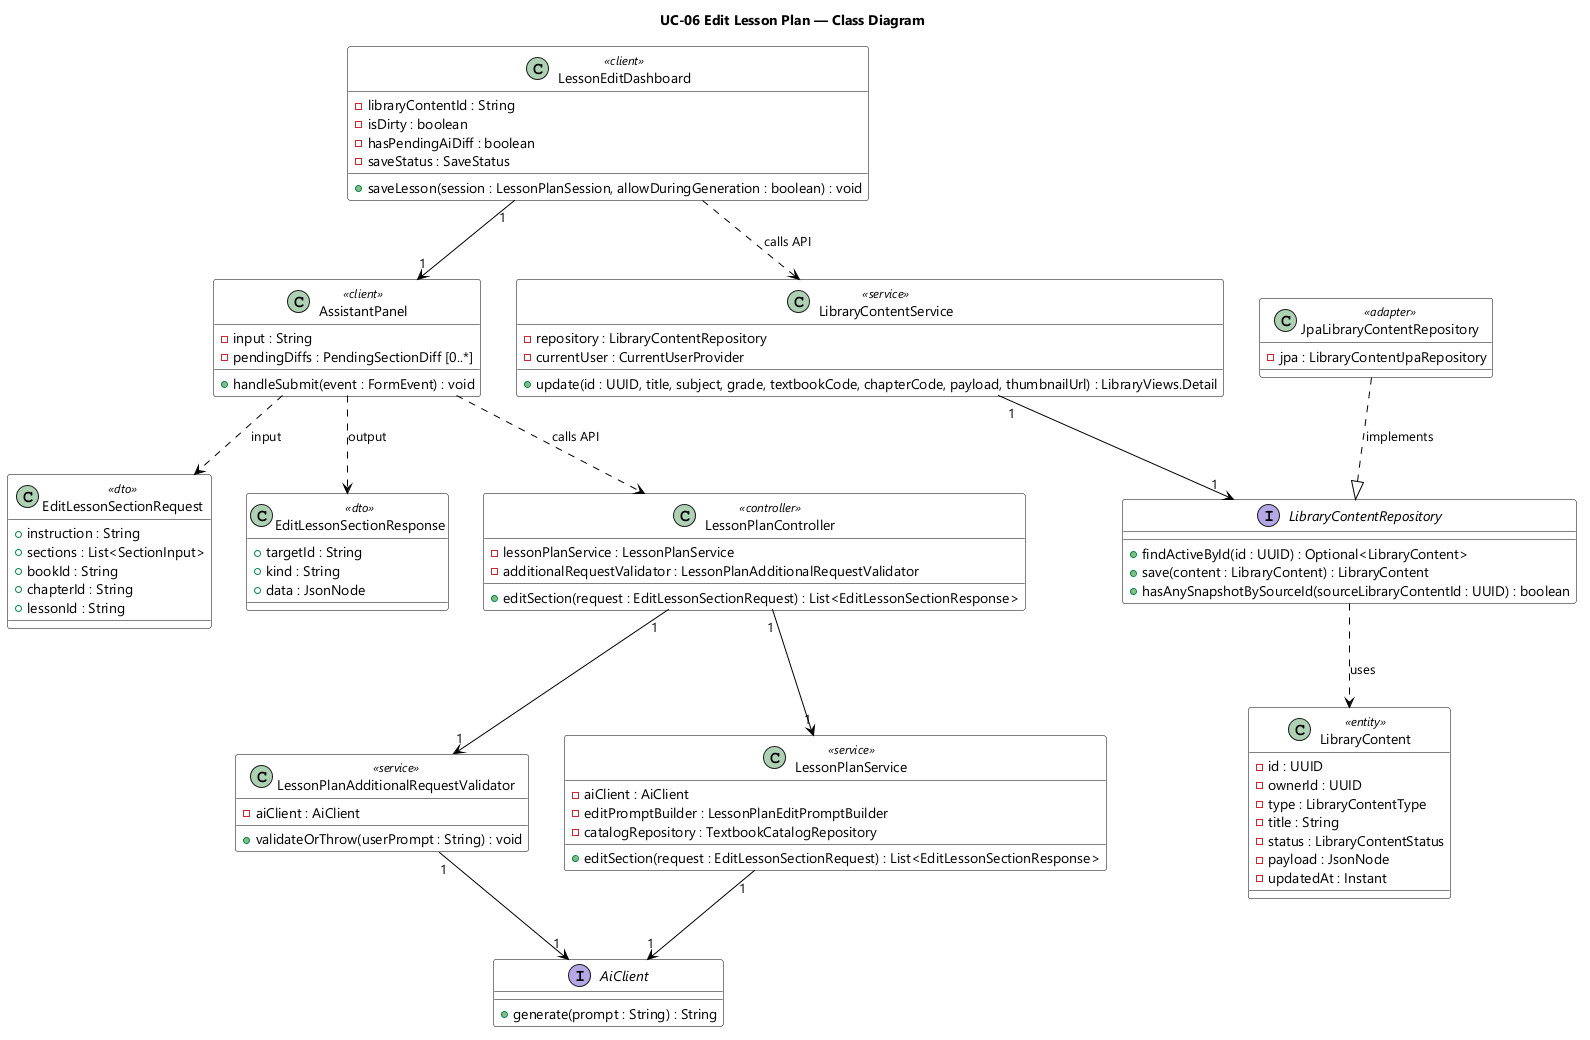

The diagram above was rendered by PlantUML. Its source (embedded in the PNG):
@startuml UC-06 Edit Lesson Plan - Class Diagram
skinparamlocked dpi 96
skinparam defaultFontName "Segoe UI"
skinparam shadowing false
skinparam classBackgroundColor #FFFFFF
skinparam classBorderColor #000000
skinparam ArrowColor #000000
title UC-06 Edit Lesson Plan — Class Diagram

class LessonEditDashboard <<client>> {
  - libraryContentId : String
  - isDirty : boolean
  - hasPendingAiDiff : boolean
  - saveStatus : SaveStatus
  + saveLesson(session : LessonPlanSession, allowDuringGeneration : boolean) : void
}

class AssistantPanel <<client>> {
  - input : String
  - pendingDiffs : PendingSectionDiff [0..*]
  + handleSubmit(event : FormEvent) : void
}

class EditLessonSectionRequest <<dto>> {
  + instruction : String
  + sections : List<SectionInput>
  + bookId : String
  + chapterId : String
  + lessonId : String
}

class EditLessonSectionResponse <<dto>> {
  + targetId : String
  + kind : String
  + data : JsonNode
}

class LessonPlanController <<controller>> {
  - lessonPlanService : LessonPlanService
  - additionalRequestValidator : LessonPlanAdditionalRequestValidator
  + editSection(request : EditLessonSectionRequest) : List<EditLessonSectionResponse>
}

class LessonPlanAdditionalRequestValidator <<service>> {
  - aiClient : AiClient
  + validateOrThrow(userPrompt : String) : void
}

class LessonPlanService <<service>> {
  - aiClient : AiClient
  - editPromptBuilder : LessonPlanEditPromptBuilder
  - catalogRepository : TextbookCatalogRepository
  + editSection(request : EditLessonSectionRequest) : List<EditLessonSectionResponse>
}

interface AiClient {
  + generate(prompt : String) : String
}

class LibraryContentService <<service>> {
  - repository : LibraryContentRepository
  - currentUser : CurrentUserProvider
  + update(id : UUID, title, subject, grade, textbookCode, chapterCode, payload, thumbnailUrl) : LibraryViews.Detail
}

interface LibraryContentRepository {
  + findActiveById(id : UUID) : Optional<LibraryContent>
  + save(content : LibraryContent) : LibraryContent
  + hasAnySnapshotBySourceId(sourceLibraryContentId : UUID) : boolean
}

class JpaLibraryContentRepository <<adapter>> {
  - jpa : LibraryContentJpaRepository
}

class LibraryContent <<entity>> {
  - id : UUID
  - ownerId : UUID
  - type : LibraryContentType
  - title : String
  - status : LibraryContentStatus
  - payload : JsonNode
  - updatedAt : Instant
}

LessonEditDashboard "1" --> "1" AssistantPanel
AssistantPanel ..> LessonPlanController : calls API
AssistantPanel ..> EditLessonSectionRequest : input
AssistantPanel ..> EditLessonSectionResponse : output
LessonPlanController "1" --> "1" LessonPlanAdditionalRequestValidator
LessonPlanController "1" --> "1" LessonPlanService
LessonPlanAdditionalRequestValidator "1" --> "1" AiClient
LessonPlanService "1" --> "1" AiClient
LessonEditDashboard ..> LibraryContentService : calls API
LibraryContentService "1" --> "1" LibraryContentRepository
JpaLibraryContentRepository ..|> LibraryContentRepository : implements
LibraryContentRepository ..> LibraryContent : uses

@enduml